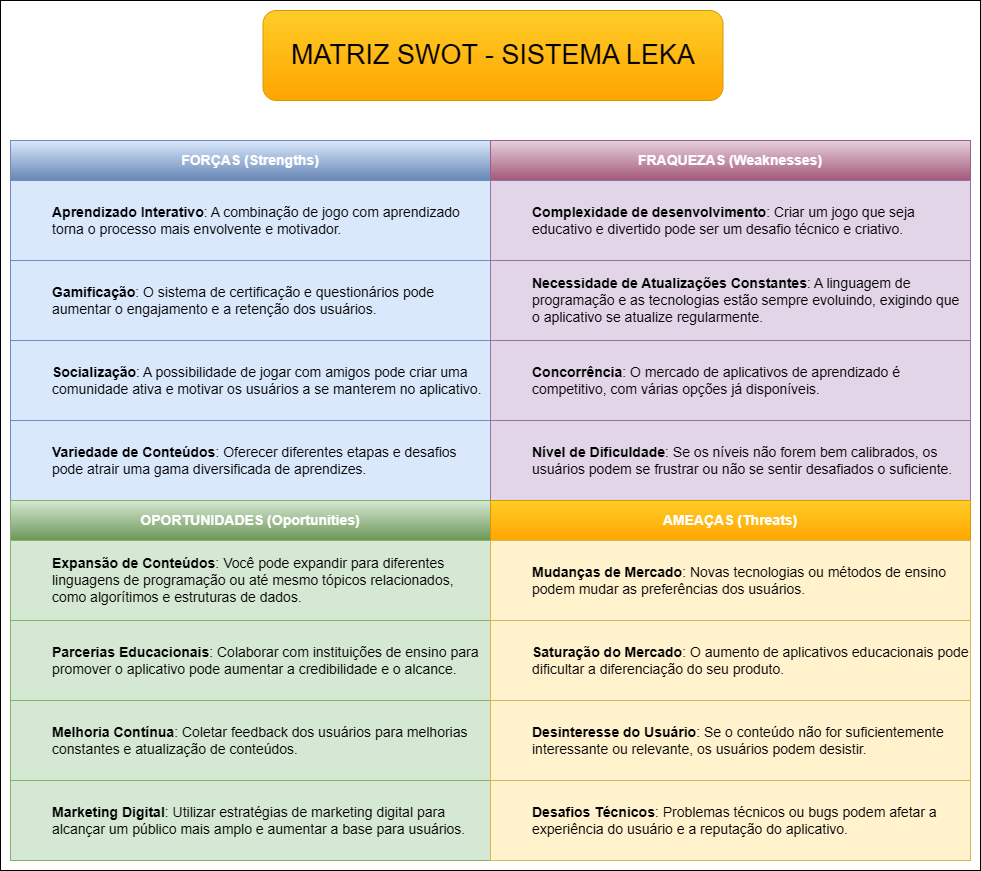

The diagram above was exported from draw.io. Its source (the exported page's mxGraphModel, read from the mxfile embedded in the PNG):
<mxGraphModel dx="1434" dy="746" grid="1" gridSize="10" guides="1" tooltips="1" connect="1" arrows="1" fold="1" page="1" pageScale="1" pageWidth="827" pageHeight="1169" math="0" shadow="0">
  <root>
    <mxCell id="0" />
    <mxCell id="1" parent="0" />
    <mxCell id="aSvq0PxvkFczI_9xlrFW-3" value="" style="rounded=0;whiteSpace=wrap;html=1;fillColor=none;" vertex="1" parent="1">
      <mxGeometry x="40" y="120" width="980" height="870" as="geometry" />
    </mxCell>
    <mxCell id="GZ6Jw5iei64gUzXN5UNY-2" value="&lt;font color=&quot;#ffffff&quot; style=&quot;font-size: 14px;&quot;&gt;&lt;b&gt;FORÇAS (Strengths)&lt;/b&gt;&lt;/font&gt;" style="rounded=0;whiteSpace=wrap;html=1;fillColor=#dae8fc;gradientColor=#6686B5;strokeColor=#6c8ebf;shadow=0;gradientDirection=south;" parent="1" vertex="1">
      <mxGeometry x="50" y="260" width="480" height="40" as="geometry" />
    </mxCell>
    <mxCell id="GZ6Jw5iei64gUzXN5UNY-3" value="&lt;b&gt;&lt;font style=&quot;font-size: 14px;&quot; color=&quot;#ffffff&quot;&gt;FRAQUEZAS (Weaknesses)&lt;/font&gt;&lt;/b&gt;" style="rounded=0;whiteSpace=wrap;html=1;fillColor=#e6d0de;gradientColor=#A35878;strokeColor=#996185;" parent="1" vertex="1">
      <mxGeometry x="530" y="260" width="480" height="40" as="geometry" />
    </mxCell>
    <mxCell id="GZ6Jw5iei64gUzXN5UNY-4" value="&lt;blockquote style=&quot;margin: 0 0 0 40px; border: none; padding: 0px;&quot;&gt;&lt;font style=&quot;font-size: 14px;&quot;&gt;&lt;b&gt;Aprendizado Interativo&lt;/b&gt;: A combinação de jogo com aprendizado torna o processo mais envolvente e motivador.&amp;nbsp;&lt;/font&gt;&lt;/blockquote&gt;" style="rounded=0;whiteSpace=wrap;html=1;fillColor=#dae8fc;strokeColor=#6c8ebf;align=left;" parent="1" vertex="1">
      <mxGeometry x="50" y="300" width="480" height="80" as="geometry" />
    </mxCell>
    <mxCell id="GZ6Jw5iei64gUzXN5UNY-5" value="&lt;blockquote style=&quot;margin: 0 0 0 40px; border: none; padding: 0px;&quot;&gt;&lt;font style=&quot;font-size: 14px;&quot;&gt;&lt;b&gt;Complexidade de desenvolvimento&lt;/b&gt;: Criar um jogo que seja educativo e divertido pode ser um desafio técnico e criativo.&lt;/font&gt;&lt;/blockquote&gt;" style="rounded=0;whiteSpace=wrap;html=1;fillColor=#e1d5e7;strokeColor=#9673a6;align=left;" parent="1" vertex="1">
      <mxGeometry x="530" y="300" width="480" height="80" as="geometry" />
    </mxCell>
    <mxCell id="GZ6Jw5iei64gUzXN5UNY-6" value="&lt;blockquote style=&quot;margin: 0 0 0 40px; border: none; padding: 0px;&quot;&gt;&lt;font style=&quot;font-size: 14px;&quot;&gt;&lt;b&gt;Gamificação&lt;/b&gt;: O sistema de certificação e questionários pode aumentar o engajamento e a retenção dos usuários.&lt;/font&gt;&lt;/blockquote&gt;" style="rounded=0;whiteSpace=wrap;html=1;fillColor=#dae8fc;strokeColor=#6c8ebf;align=left;" parent="1" vertex="1">
      <mxGeometry x="50" y="380" width="480" height="80" as="geometry" />
    </mxCell>
    <mxCell id="GZ6Jw5iei64gUzXN5UNY-7" value="&lt;blockquote style=&quot;margin: 0 0 0 40px; border: none; padding: 0px;&quot;&gt;&lt;font style=&quot;font-size: 14px;&quot;&gt;&lt;b&gt;Socialização&lt;/b&gt;: A possibilidade de jogar com amigos pode criar uma comunidade ativa e motivar os usuários a se manterem no aplicativo.&lt;/font&gt;&lt;/blockquote&gt;" style="rounded=0;whiteSpace=wrap;html=1;fillColor=#dae8fc;strokeColor=#6c8ebf;align=left;" parent="1" vertex="1">
      <mxGeometry x="50" y="460" width="480" height="80" as="geometry" />
    </mxCell>
    <mxCell id="GZ6Jw5iei64gUzXN5UNY-8" value="&lt;blockquote style=&quot;margin: 0 0 0 40px; border: none; padding: 0px;&quot;&gt;&lt;font style=&quot;font-size: 14px;&quot;&gt;&lt;b&gt;Variedade de Conteúdos&lt;/b&gt;: Oferecer diferentes etapas e desafios pode atrair uma gama diversificada de aprendizes.&lt;/font&gt;&lt;/blockquote&gt;" style="rounded=0;whiteSpace=wrap;html=1;fillColor=#dae8fc;strokeColor=#6c8ebf;align=left;" parent="1" vertex="1">
      <mxGeometry x="50" y="540" width="480" height="80" as="geometry" />
    </mxCell>
    <mxCell id="GZ6Jw5iei64gUzXN5UNY-9" value="&lt;blockquote style=&quot;margin: 0 0 0 40px; border: none; padding: 0px;&quot;&gt;&lt;font style=&quot;font-size: 14px;&quot;&gt;&lt;b&gt;Necessidade de Atualizações Constantes&lt;/b&gt;: A linguagem de programação e as tecnologias estão sempre evoluindo, exigindo que o aplicativo se atualize regularmente.&lt;/font&gt;&lt;/blockquote&gt;" style="rounded=0;whiteSpace=wrap;html=1;fillColor=#e1d5e7;strokeColor=#9673a6;align=left;" parent="1" vertex="1">
      <mxGeometry x="530" y="380" width="480" height="80" as="geometry" />
    </mxCell>
    <mxCell id="GZ6Jw5iei64gUzXN5UNY-10" value="&lt;blockquote style=&quot;margin: 0 0 0 40px; border: none; padding: 0px;&quot;&gt;&lt;font style=&quot;font-size: 14px;&quot;&gt;&lt;b&gt;Concorrência&lt;/b&gt;: O mercado de aplicativos de aprendizado é competitivo, com várias opções já disponíveis.&lt;/font&gt;&lt;/blockquote&gt;" style="rounded=0;whiteSpace=wrap;html=1;fillColor=#e1d5e7;strokeColor=#9673a6;align=left;" parent="1" vertex="1">
      <mxGeometry x="530" y="460" width="480" height="80" as="geometry" />
    </mxCell>
    <mxCell id="GZ6Jw5iei64gUzXN5UNY-11" value="&lt;blockquote style=&quot;margin: 0 0 0 40px; border: none; padding: 0px;&quot;&gt;&lt;font style=&quot;font-size: 14px;&quot;&gt;&lt;b&gt;Nível de Dificuldade&lt;/b&gt;: Se os níveis não forem bem calibrados, os usuários podem se frustrar ou não se sentir desafiados o suficiente.&lt;/font&gt;&lt;/blockquote&gt;" style="rounded=0;whiteSpace=wrap;html=1;fillColor=#e1d5e7;strokeColor=#9673a6;align=left;" parent="1" vertex="1">
      <mxGeometry x="530" y="540" width="480" height="80" as="geometry" />
    </mxCell>
    <mxCell id="GZ6Jw5iei64gUzXN5UNY-12" value="&lt;font color=&quot;#ffffff&quot; style=&quot;font-size: 14px;&quot;&gt;&lt;b&gt;OPORTUNIDADES (Oportunities)&lt;/b&gt;&lt;/font&gt;" style="rounded=0;whiteSpace=wrap;html=1;fillColor=#d5e8d4;gradientColor=#6D9656;strokeColor=#82b366;" parent="1" vertex="1">
      <mxGeometry x="50" y="620" width="480" height="40" as="geometry" />
    </mxCell>
    <mxCell id="GZ6Jw5iei64gUzXN5UNY-13" value="&lt;font color=&quot;#ffffff&quot; style=&quot;font-size: 14px;&quot;&gt;&lt;b&gt;AMEAÇAS (Threats)&lt;/b&gt;&lt;/font&gt;" style="rounded=0;whiteSpace=wrap;html=1;fillColor=#ffcd28;gradientColor=#FFA500;strokeColor=#d79b00;" parent="1" vertex="1">
      <mxGeometry x="530" y="620" width="480" height="40" as="geometry" />
    </mxCell>
    <mxCell id="GZ6Jw5iei64gUzXN5UNY-14" value="&lt;blockquote style=&quot;margin: 0 0 0 40px; border: none; padding: 0px;&quot;&gt;&lt;font style=&quot;font-size: 14px;&quot;&gt;&lt;b&gt;Expansão de Conteúdos&lt;/b&gt;: Você pode expandir para diferentes linguagens de programação ou até mesmo tópicos relacionados, como algorítimos e estruturas de dados.&lt;/font&gt;&lt;/blockquote&gt;" style="rounded=0;whiteSpace=wrap;html=1;fillColor=#d5e8d4;strokeColor=#82b366;align=left;" parent="1" vertex="1">
      <mxGeometry x="50" y="660" width="480" height="80" as="geometry" />
    </mxCell>
    <mxCell id="GZ6Jw5iei64gUzXN5UNY-15" value="&lt;blockquote style=&quot;margin: 0 0 0 40px; border: none; padding: 0px;&quot;&gt;&lt;font style=&quot;font-size: 14px;&quot;&gt;&lt;b&gt;Mudanças de Mercado&lt;/b&gt;: Novas tecnologias ou métodos de ensino podem mudar as preferências dos usuários.&lt;/font&gt;&lt;/blockquote&gt;" style="rounded=0;whiteSpace=wrap;html=1;fillColor=#fff2cc;strokeColor=#d6b656;align=left;" parent="1" vertex="1">
      <mxGeometry x="530" y="660" width="480" height="80" as="geometry" />
    </mxCell>
    <mxCell id="GZ6Jw5iei64gUzXN5UNY-16" value="&lt;blockquote style=&quot;margin: 0 0 0 40px; border: none; padding: 0px;&quot;&gt;&lt;font style=&quot;font-size: 14px;&quot;&gt;&lt;b&gt;Parcerias Educacionais&lt;/b&gt;: Colaborar com instituições de ensino para promover o aplicativo pode aumentar a credibilidade e o alcance.&lt;/font&gt;&lt;/blockquote&gt;" style="rounded=0;whiteSpace=wrap;html=1;fillColor=#d5e8d4;strokeColor=#82b366;align=left;" parent="1" vertex="1">
      <mxGeometry x="50" y="740" width="480" height="80" as="geometry" />
    </mxCell>
    <mxCell id="GZ6Jw5iei64gUzXN5UNY-17" value="&lt;blockquote style=&quot;margin: 0 0 0 40px; border: none; padding: 0px;&quot;&gt;&lt;font style=&quot;font-size: 14px;&quot;&gt;&lt;b&gt;Melhoria Contínua&lt;/b&gt;: Coletar feedback dos usuários para melhorias constantes e atualização de conteúdos.&amp;nbsp;&lt;/font&gt;&lt;/blockquote&gt;" style="rounded=0;whiteSpace=wrap;html=1;fillColor=#d5e8d4;strokeColor=#82b366;align=left;" parent="1" vertex="1">
      <mxGeometry x="50" y="820" width="480" height="80" as="geometry" />
    </mxCell>
    <mxCell id="GZ6Jw5iei64gUzXN5UNY-18" value="&lt;blockquote style=&quot;margin: 0 0 0 40px; border: none; padding: 0px;&quot;&gt;&lt;font style=&quot;font-size: 14px;&quot;&gt;&lt;b&gt;Marketing Digital&lt;/b&gt;: Utilizar estratégias de marketing digital para alcançar um público mais amplo e aumentar a base para usuários.&lt;/font&gt;&lt;/blockquote&gt;" style="rounded=0;whiteSpace=wrap;html=1;fillColor=#d5e8d4;strokeColor=#82b366;align=left;" parent="1" vertex="1">
      <mxGeometry x="50" y="900" width="480" height="80" as="geometry" />
    </mxCell>
    <mxCell id="GZ6Jw5iei64gUzXN5UNY-19" value="&lt;blockquote style=&quot;margin: 0 0 0 40px; border: none; padding: 0px;&quot;&gt;&lt;font style=&quot;font-size: 14px;&quot;&gt;&lt;b&gt;Saturação do Mercado&lt;/b&gt;: O aumento de aplicativos educacionais pode dificultar a diferenciação do seu produto.&amp;nbsp;&lt;/font&gt;&lt;/blockquote&gt;" style="rounded=0;whiteSpace=wrap;html=1;fillColor=#fff2cc;strokeColor=#d6b656;align=left;" parent="1" vertex="1">
      <mxGeometry x="530" y="740" width="480" height="80" as="geometry" />
    </mxCell>
    <mxCell id="GZ6Jw5iei64gUzXN5UNY-20" value="&lt;blockquote style=&quot;margin: 0 0 0 40px; border: none; padding: 0px;&quot;&gt;&lt;font style=&quot;font-size: 14px;&quot;&gt;&lt;b&gt;Desinteresse do Usuário&lt;/b&gt;: Se o conteúdo não for suficientemente interessante ou relevante, os usuários podem desistir.&lt;/font&gt;&lt;/blockquote&gt;" style="rounded=0;whiteSpace=wrap;html=1;fillColor=#fff2cc;strokeColor=#d6b656;align=left;" parent="1" vertex="1">
      <mxGeometry x="530" y="820" width="480" height="80" as="geometry" />
    </mxCell>
    <mxCell id="GZ6Jw5iei64gUzXN5UNY-21" value="&lt;blockquote style=&quot;margin: 0 0 0 40px; border: none; padding: 0px;&quot;&gt;&lt;font style=&quot;font-size: 14px;&quot;&gt;&lt;b&gt;Desafios Técnicos&lt;/b&gt;: Problemas técnicos ou bugs podem afetar a experiência do usuário e a reputação do aplicativo.&lt;/font&gt;&lt;/blockquote&gt;" style="rounded=0;whiteSpace=wrap;html=1;fillColor=#fff2cc;strokeColor=#d6b656;align=left;" parent="1" vertex="1">
      <mxGeometry x="530" y="900" width="480" height="80" as="geometry" />
    </mxCell>
    <mxCell id="aSvq0PxvkFczI_9xlrFW-2" value="&lt;font style=&quot;font-size: 27px;&quot;&gt;MATRIZ SWOT - SISTEMA LEKA&lt;/font&gt;" style="rounded=1;whiteSpace=wrap;html=1;fillColor=#ffcd28;gradientColor=#ffa500;strokeColor=#d79b00;" vertex="1" parent="1">
      <mxGeometry x="302.5" y="130" width="460" height="90" as="geometry" />
    </mxCell>
  </root>
</mxGraphModel>